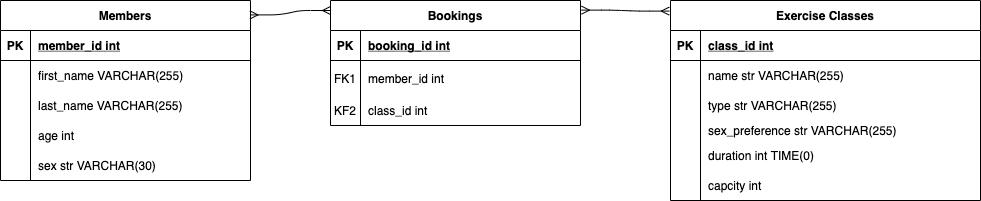

The diagram above was exported from draw.io. Its source (the exported page's mxGraphModel, read from the mxfile embedded in the PNG):
<mxGraphModel dx="1026" dy="572" grid="1" gridSize="10" guides="1" tooltips="1" connect="1" arrows="1" fold="1" page="1" pageScale="1" pageWidth="1169" pageHeight="827" math="0" shadow="0" extFonts="Permanent Marker^https://fonts.googleapis.com/css?family=Permanent+Marker">
  <root>
    <mxCell id="0" />
    <mxCell id="1" parent="0" />
    <mxCell id="C-vyLk0tnHw3VtMMgP7b-2" value="Bookings" style="shape=table;startSize=30;container=1;collapsible=1;childLayout=tableLayout;fixedRows=1;rowLines=0;fontStyle=1;align=center;resizeLast=1;" parent="1" vertex="1" treatAsSingle="0">
      <mxGeometry x="410" y="260" width="250" height="125" as="geometry">
        <mxRectangle x="440" y="260" width="90" height="30" as="alternateBounds" />
      </mxGeometry>
    </mxCell>
    <mxCell id="C-vyLk0tnHw3VtMMgP7b-3" value="" style="shape=partialRectangle;collapsible=0;dropTarget=0;pointerEvents=0;fillColor=none;points=[[0,0.5],[1,0.5]];portConstraint=eastwest;top=0;left=0;right=0;bottom=1;" parent="C-vyLk0tnHw3VtMMgP7b-2" vertex="1" treatAsSingle="0">
      <mxGeometry y="30" width="250" height="30" as="geometry" />
    </mxCell>
    <mxCell id="C-vyLk0tnHw3VtMMgP7b-4" value="PK" style="shape=partialRectangle;overflow=hidden;connectable=0;fillColor=none;top=0;left=0;bottom=0;right=0;fontStyle=1;" parent="C-vyLk0tnHw3VtMMgP7b-3" vertex="1">
      <mxGeometry width="30" height="30" as="geometry" />
    </mxCell>
    <mxCell id="C-vyLk0tnHw3VtMMgP7b-5" value="booking_id int" style="shape=partialRectangle;overflow=hidden;connectable=0;fillColor=none;top=0;left=0;bottom=0;right=0;align=left;spacingLeft=6;fontStyle=5;" parent="C-vyLk0tnHw3VtMMgP7b-3" vertex="1">
      <mxGeometry x="30" width="220" height="30" as="geometry" />
    </mxCell>
    <mxCell id="C-vyLk0tnHw3VtMMgP7b-6" value="" style="shape=partialRectangle;collapsible=0;dropTarget=0;pointerEvents=0;fillColor=none;points=[[0,0.5],[1,0.5]];portConstraint=eastwest;top=0;left=0;right=0;bottom=0;" parent="C-vyLk0tnHw3VtMMgP7b-2" vertex="1" treatAsSingle="0">
      <mxGeometry y="60" width="250" height="35" as="geometry" />
    </mxCell>
    <mxCell id="C-vyLk0tnHw3VtMMgP7b-7" value="FK1" style="shape=partialRectangle;overflow=hidden;connectable=0;fillColor=none;top=0;left=0;bottom=0;right=0;" parent="C-vyLk0tnHw3VtMMgP7b-6" vertex="1">
      <mxGeometry width="30" height="35" as="geometry" />
    </mxCell>
    <mxCell id="C-vyLk0tnHw3VtMMgP7b-8" value="member_id int " style="shape=partialRectangle;overflow=hidden;connectable=0;fillColor=none;top=0;left=0;bottom=0;right=0;align=left;spacingLeft=6;" parent="C-vyLk0tnHw3VtMMgP7b-6" vertex="1">
      <mxGeometry x="30" width="220" height="35" as="geometry" />
    </mxCell>
    <mxCell id="C-vyLk0tnHw3VtMMgP7b-9" value="" style="shape=partialRectangle;collapsible=0;dropTarget=0;pointerEvents=0;fillColor=none;points=[[0,0.5],[1,0.5]];portConstraint=eastwest;top=0;left=0;right=0;bottom=0;" parent="C-vyLk0tnHw3VtMMgP7b-2" vertex="1" treatAsSingle="0">
      <mxGeometry y="95" width="250" height="30" as="geometry" />
    </mxCell>
    <mxCell id="C-vyLk0tnHw3VtMMgP7b-10" value="KF2" style="shape=partialRectangle;overflow=hidden;connectable=0;fillColor=none;top=0;left=0;bottom=0;right=0;" parent="C-vyLk0tnHw3VtMMgP7b-9" vertex="1">
      <mxGeometry width="30" height="30" as="geometry" />
    </mxCell>
    <mxCell id="C-vyLk0tnHw3VtMMgP7b-11" value="class_id int" style="shape=partialRectangle;overflow=hidden;connectable=0;fillColor=none;top=0;left=0;bottom=0;right=0;align=left;spacingLeft=6;" parent="C-vyLk0tnHw3VtMMgP7b-9" vertex="1">
      <mxGeometry x="30" width="220" height="30" as="geometry" />
    </mxCell>
    <mxCell id="C-vyLk0tnHw3VtMMgP7b-13" value="Exercise Classes" style="shape=table;startSize=30;container=1;collapsible=1;childLayout=tableLayout;fixedRows=1;rowLines=0;fontStyle=1;align=center;resizeLast=1;" parent="1" vertex="1" treatAsSingle="0">
      <mxGeometry x="750" y="260" width="310" height="200" as="geometry">
        <mxRectangle x="790" y="260" width="130" height="30" as="alternateBounds" />
      </mxGeometry>
    </mxCell>
    <mxCell id="C-vyLk0tnHw3VtMMgP7b-14" value="" style="shape=partialRectangle;collapsible=0;dropTarget=0;pointerEvents=0;fillColor=none;points=[[0,0.5],[1,0.5]];portConstraint=eastwest;top=0;left=0;right=0;bottom=1;" parent="C-vyLk0tnHw3VtMMgP7b-13" vertex="1" treatAsSingle="0">
      <mxGeometry y="30" width="310" height="30" as="geometry" />
    </mxCell>
    <mxCell id="C-vyLk0tnHw3VtMMgP7b-15" value="PK" style="shape=partialRectangle;overflow=hidden;connectable=0;fillColor=none;top=0;left=0;bottom=0;right=0;fontStyle=1;" parent="C-vyLk0tnHw3VtMMgP7b-14" vertex="1">
      <mxGeometry width="30" height="30" as="geometry" />
    </mxCell>
    <mxCell id="C-vyLk0tnHw3VtMMgP7b-16" value="class_id int" style="shape=partialRectangle;overflow=hidden;connectable=0;fillColor=none;top=0;left=0;bottom=0;right=0;align=left;spacingLeft=6;fontStyle=5;" parent="C-vyLk0tnHw3VtMMgP7b-14" vertex="1">
      <mxGeometry x="30" width="280" height="30" as="geometry" />
    </mxCell>
    <mxCell id="IEa_Bs_Z_MaCqmyIrWTS-13" value="" style="shape=partialRectangle;collapsible=0;dropTarget=0;pointerEvents=0;fillColor=none;points=[[0,0.5],[1,0.5]];portConstraint=eastwest;top=0;left=0;right=0;bottom=0;" vertex="1" parent="C-vyLk0tnHw3VtMMgP7b-13" treatAsSingle="0">
      <mxGeometry y="60" width="310" height="30" as="geometry" />
    </mxCell>
    <mxCell id="IEa_Bs_Z_MaCqmyIrWTS-14" value="" style="shape=partialRectangle;overflow=hidden;connectable=0;fillColor=none;top=0;left=0;bottom=0;right=0;" vertex="1" parent="IEa_Bs_Z_MaCqmyIrWTS-13">
      <mxGeometry width="30" height="30" as="geometry" />
    </mxCell>
    <mxCell id="IEa_Bs_Z_MaCqmyIrWTS-15" value="name str VARCHAR(255)" style="shape=partialRectangle;overflow=hidden;connectable=0;fillColor=none;top=0;left=0;bottom=0;right=0;align=left;spacingLeft=6;" vertex="1" parent="IEa_Bs_Z_MaCqmyIrWTS-13">
      <mxGeometry x="30" width="280" height="30" as="geometry" />
    </mxCell>
    <mxCell id="IEa_Bs_Z_MaCqmyIrWTS-22" value="" style="shape=partialRectangle;collapsible=0;dropTarget=0;pointerEvents=0;fillColor=none;points=[[0,0.5],[1,0.5]];portConstraint=eastwest;top=0;left=0;right=0;bottom=0;" vertex="1" parent="C-vyLk0tnHw3VtMMgP7b-13" treatAsSingle="0">
      <mxGeometry y="90" width="310" height="30" as="geometry" />
    </mxCell>
    <mxCell id="IEa_Bs_Z_MaCqmyIrWTS-23" value="" style="shape=partialRectangle;overflow=hidden;connectable=0;fillColor=none;top=0;left=0;bottom=0;right=0;" vertex="1" parent="IEa_Bs_Z_MaCqmyIrWTS-22">
      <mxGeometry width="30" height="30" as="geometry" />
    </mxCell>
    <mxCell id="IEa_Bs_Z_MaCqmyIrWTS-24" value="type str VARCHAR(255)" style="shape=partialRectangle;overflow=hidden;connectable=0;fillColor=none;top=0;left=0;bottom=0;right=0;align=left;spacingLeft=6;" vertex="1" parent="IEa_Bs_Z_MaCqmyIrWTS-22">
      <mxGeometry x="30" width="280" height="30" as="geometry" />
    </mxCell>
    <mxCell id="IEa_Bs_Z_MaCqmyIrWTS-41" value="" style="shape=partialRectangle;collapsible=0;dropTarget=0;pointerEvents=0;fillColor=none;points=[[0,0.5],[1,0.5]];portConstraint=eastwest;top=0;left=0;right=0;bottom=0;" vertex="1" parent="C-vyLk0tnHw3VtMMgP7b-13" treatAsSingle="0">
      <mxGeometry y="120" width="310" height="20" as="geometry" />
    </mxCell>
    <mxCell id="IEa_Bs_Z_MaCqmyIrWTS-42" value="" style="shape=partialRectangle;overflow=hidden;connectable=0;fillColor=none;top=0;left=0;bottom=0;right=0;" vertex="1" parent="IEa_Bs_Z_MaCqmyIrWTS-41">
      <mxGeometry width="30" height="20" as="geometry" />
    </mxCell>
    <mxCell id="IEa_Bs_Z_MaCqmyIrWTS-43" value="sex_preference str VARCHAR(255)" style="shape=partialRectangle;overflow=hidden;connectable=0;fillColor=none;top=0;left=0;bottom=0;right=0;align=left;spacingLeft=6;" vertex="1" parent="IEa_Bs_Z_MaCqmyIrWTS-41">
      <mxGeometry x="30" width="280" height="20" as="geometry" />
    </mxCell>
    <mxCell id="IEa_Bs_Z_MaCqmyIrWTS-19" value="" style="shape=partialRectangle;collapsible=0;dropTarget=0;pointerEvents=0;fillColor=none;points=[[0,0.5],[1,0.5]];portConstraint=eastwest;top=0;left=0;right=0;bottom=0;" vertex="1" parent="C-vyLk0tnHw3VtMMgP7b-13" treatAsSingle="0">
      <mxGeometry y="140" width="310" height="30" as="geometry" />
    </mxCell>
    <mxCell id="IEa_Bs_Z_MaCqmyIrWTS-20" value="" style="shape=partialRectangle;overflow=hidden;connectable=0;fillColor=none;top=0;left=0;bottom=0;right=0;" vertex="1" parent="IEa_Bs_Z_MaCqmyIrWTS-19">
      <mxGeometry width="30" height="30" as="geometry" />
    </mxCell>
    <mxCell id="IEa_Bs_Z_MaCqmyIrWTS-21" value="duration int TIME(0)" style="shape=partialRectangle;overflow=hidden;connectable=0;fillColor=none;top=0;left=0;bottom=0;right=0;align=left;spacingLeft=6;" vertex="1" parent="IEa_Bs_Z_MaCqmyIrWTS-19">
      <mxGeometry x="30" width="280" height="30" as="geometry" />
    </mxCell>
    <mxCell id="C-vyLk0tnHw3VtMMgP7b-17" value="" style="shape=partialRectangle;collapsible=0;dropTarget=0;pointerEvents=0;fillColor=none;points=[[0,0.5],[1,0.5]];portConstraint=eastwest;top=0;left=0;right=0;bottom=0;" parent="C-vyLk0tnHw3VtMMgP7b-13" vertex="1" treatAsSingle="0">
      <mxGeometry y="170" width="310" height="30" as="geometry" />
    </mxCell>
    <mxCell id="C-vyLk0tnHw3VtMMgP7b-18" value="" style="shape=partialRectangle;overflow=hidden;connectable=0;fillColor=none;top=0;left=0;bottom=0;right=0;" parent="C-vyLk0tnHw3VtMMgP7b-17" vertex="1">
      <mxGeometry width="30" height="30" as="geometry" />
    </mxCell>
    <mxCell id="C-vyLk0tnHw3VtMMgP7b-19" value="capcity int" style="shape=partialRectangle;overflow=hidden;connectable=0;fillColor=none;top=0;left=0;bottom=0;right=0;align=left;spacingLeft=6;" parent="C-vyLk0tnHw3VtMMgP7b-17" vertex="1">
      <mxGeometry x="30" width="280" height="30" as="geometry" />
    </mxCell>
    <mxCell id="C-vyLk0tnHw3VtMMgP7b-23" value="Members" style="shape=table;startSize=30;container=1;collapsible=1;childLayout=tableLayout;fixedRows=1;rowLines=0;fontStyle=1;align=center;resizeLast=1;" parent="1" vertex="1" treatAsSingle="0">
      <mxGeometry x="80" y="260" width="250" height="180" as="geometry">
        <mxRectangle x="70" y="260" width="90" height="30" as="alternateBounds" />
      </mxGeometry>
    </mxCell>
    <mxCell id="C-vyLk0tnHw3VtMMgP7b-24" value="" style="shape=partialRectangle;collapsible=0;dropTarget=0;pointerEvents=0;fillColor=none;points=[[0,0.5],[1,0.5]];portConstraint=eastwest;top=0;left=0;right=0;bottom=1;" parent="C-vyLk0tnHw3VtMMgP7b-23" vertex="1" treatAsSingle="0">
      <mxGeometry y="30" width="250" height="30" as="geometry" />
    </mxCell>
    <mxCell id="C-vyLk0tnHw3VtMMgP7b-25" value="PK" style="shape=partialRectangle;overflow=hidden;connectable=0;fillColor=none;top=0;left=0;bottom=0;right=0;fontStyle=1;" parent="C-vyLk0tnHw3VtMMgP7b-24" vertex="1">
      <mxGeometry width="30" height="30" as="geometry" />
    </mxCell>
    <mxCell id="C-vyLk0tnHw3VtMMgP7b-26" value="member_id int" style="shape=partialRectangle;overflow=hidden;connectable=0;fillColor=none;top=0;left=0;bottom=0;right=0;align=left;spacingLeft=6;fontStyle=5;" parent="C-vyLk0tnHw3VtMMgP7b-24" vertex="1">
      <mxGeometry x="30" width="220" height="30" as="geometry" />
    </mxCell>
    <mxCell id="C-vyLk0tnHw3VtMMgP7b-27" value="" style="shape=partialRectangle;collapsible=0;dropTarget=0;pointerEvents=0;fillColor=none;points=[[0,0.5],[1,0.5]];portConstraint=eastwest;top=0;left=0;right=0;bottom=0;" parent="C-vyLk0tnHw3VtMMgP7b-23" vertex="1" treatAsSingle="0">
      <mxGeometry y="60" width="250" height="30" as="geometry" />
    </mxCell>
    <mxCell id="C-vyLk0tnHw3VtMMgP7b-28" value="" style="shape=partialRectangle;overflow=hidden;connectable=0;fillColor=none;top=0;left=0;bottom=0;right=0;" parent="C-vyLk0tnHw3VtMMgP7b-27" vertex="1">
      <mxGeometry width="30" height="30" as="geometry" />
    </mxCell>
    <mxCell id="C-vyLk0tnHw3VtMMgP7b-29" value="first_name VARCHAR(255)" style="shape=partialRectangle;overflow=hidden;connectable=0;fillColor=none;top=0;left=0;bottom=0;right=0;align=left;spacingLeft=6;" parent="C-vyLk0tnHw3VtMMgP7b-27" vertex="1">
      <mxGeometry x="30" width="220" height="30" as="geometry" />
    </mxCell>
    <mxCell id="IEa_Bs_Z_MaCqmyIrWTS-32" value="" style="shape=partialRectangle;collapsible=0;dropTarget=0;pointerEvents=0;fillColor=none;points=[[0,0.5],[1,0.5]];portConstraint=eastwest;top=0;left=0;right=0;bottom=0;" vertex="1" parent="C-vyLk0tnHw3VtMMgP7b-23" treatAsSingle="0">
      <mxGeometry y="90" width="250" height="30" as="geometry" />
    </mxCell>
    <mxCell id="IEa_Bs_Z_MaCqmyIrWTS-33" value="" style="shape=partialRectangle;overflow=hidden;connectable=0;fillColor=none;top=0;left=0;bottom=0;right=0;" vertex="1" parent="IEa_Bs_Z_MaCqmyIrWTS-32">
      <mxGeometry width="30" height="30" as="geometry" />
    </mxCell>
    <mxCell id="IEa_Bs_Z_MaCqmyIrWTS-34" value="last_name VARCHAR(255)" style="shape=partialRectangle;overflow=hidden;connectable=0;fillColor=none;top=0;left=0;bottom=0;right=0;align=left;spacingLeft=6;" vertex="1" parent="IEa_Bs_Z_MaCqmyIrWTS-32">
      <mxGeometry x="30" width="220" height="30" as="geometry" />
    </mxCell>
    <mxCell id="IEa_Bs_Z_MaCqmyIrWTS-35" value="" style="shape=partialRectangle;collapsible=0;dropTarget=0;pointerEvents=0;fillColor=none;points=[[0,0.5],[1,0.5]];portConstraint=eastwest;top=0;left=0;right=0;bottom=0;" vertex="1" parent="C-vyLk0tnHw3VtMMgP7b-23" treatAsSingle="0">
      <mxGeometry y="120" width="250" height="30" as="geometry" />
    </mxCell>
    <mxCell id="IEa_Bs_Z_MaCqmyIrWTS-36" value="" style="shape=partialRectangle;overflow=hidden;connectable=0;fillColor=none;top=0;left=0;bottom=0;right=0;" vertex="1" parent="IEa_Bs_Z_MaCqmyIrWTS-35">
      <mxGeometry width="30" height="30" as="geometry" />
    </mxCell>
    <mxCell id="IEa_Bs_Z_MaCqmyIrWTS-37" value="age int " style="shape=partialRectangle;overflow=hidden;connectable=0;fillColor=none;top=0;left=0;bottom=0;right=0;align=left;spacingLeft=6;" vertex="1" parent="IEa_Bs_Z_MaCqmyIrWTS-35">
      <mxGeometry x="30" width="220" height="30" as="geometry" />
    </mxCell>
    <mxCell id="IEa_Bs_Z_MaCqmyIrWTS-38" value="" style="shape=partialRectangle;collapsible=0;dropTarget=0;pointerEvents=0;fillColor=none;points=[[0,0.5],[1,0.5]];portConstraint=eastwest;top=0;left=0;right=0;bottom=0;" vertex="1" parent="C-vyLk0tnHw3VtMMgP7b-23" treatAsSingle="0">
      <mxGeometry y="150" width="250" height="30" as="geometry" />
    </mxCell>
    <mxCell id="IEa_Bs_Z_MaCqmyIrWTS-39" value="" style="shape=partialRectangle;overflow=hidden;connectable=0;fillColor=none;top=0;left=0;bottom=0;right=0;" vertex="1" parent="IEa_Bs_Z_MaCqmyIrWTS-38">
      <mxGeometry width="30" height="30" as="geometry" />
    </mxCell>
    <mxCell id="IEa_Bs_Z_MaCqmyIrWTS-40" value="sex str VARCHAR(30)" style="shape=partialRectangle;overflow=hidden;connectable=0;fillColor=none;top=0;left=0;bottom=0;right=0;align=left;spacingLeft=6;" vertex="1" parent="IEa_Bs_Z_MaCqmyIrWTS-38">
      <mxGeometry x="30" width="220" height="30" as="geometry" />
    </mxCell>
    <mxCell id="IEa_Bs_Z_MaCqmyIrWTS-25" value="" style="edgeStyle=entityRelationEdgeStyle;fontSize=12;html=1;endArrow=ERmany;startArrow=ERmany;exitX=0.998;exitY=0.08;exitDx=0;exitDy=0;exitPerimeter=0;" edge="1" parent="1" source="C-vyLk0tnHw3VtMMgP7b-23">
      <mxGeometry width="100" height="100" relative="1" as="geometry">
        <mxPoint x="400" y="610" as="sourcePoint" />
        <mxPoint x="410" y="270" as="targetPoint" />
      </mxGeometry>
    </mxCell>
    <mxCell id="IEa_Bs_Z_MaCqmyIrWTS-26" value="" style="edgeStyle=entityRelationEdgeStyle;fontSize=12;html=1;endArrow=ERmany;startArrow=ERmany;entryX=-0.004;entryY=0.053;entryDx=0;entryDy=0;entryPerimeter=0;exitX=1.004;exitY=0.077;exitDx=0;exitDy=0;exitPerimeter=0;" edge="1" parent="1" source="C-vyLk0tnHw3VtMMgP7b-2" target="C-vyLk0tnHw3VtMMgP7b-13">
      <mxGeometry width="100" height="100" relative="1" as="geometry">
        <mxPoint x="400" y="610" as="sourcePoint" />
        <mxPoint x="500" y="510" as="targetPoint" />
      </mxGeometry>
    </mxCell>
  </root>
</mxGraphModel>